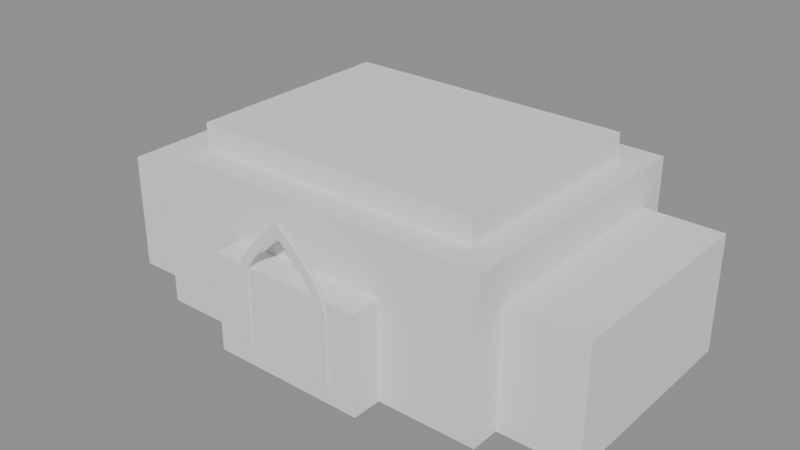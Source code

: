 # Source: 00006.blend  (saved by Blender 4.5.90; exported with 4.5.12 LTS)
import bpy
from mathutils import Matrix  # noqa: F401  (used for matrix-valued properties, if any)

bpy.ops.wm.read_factory_settings(use_empty=True)
scene = bpy.context.scene
scene.name = 'Scene'

# ---- meshes
me_cube = bpy.data.meshes.new('Cube')
me_cube.from_pydata([(-1.0, -1.0, -1.0), (-1.0, -1.0, 1.0), (-1.0, 1.0, -1.0), (-1.0, 1.0, 1.0), (1.0, -1.0, -1.0), (1.0, -1.0, 1.0), (1.0, 1.0, -1.0), (1.0, 1.0, 1.0)], [], [(0, 1, 3, 2), (2, 3, 7, 6), (6, 7, 5, 4), (4, 5, 1, 0), (2, 6, 4, 0), (7, 3, 1, 5)])
_uv = me_cube.uv_layers.new(name='UVMap')
_uv.uv.foreach_set('vector', [0.375, 0.0, 0.625, 0.0, 0.625, 0.25, 0.375, 0.25, 0.375, 0.25, 0.625, 0.25, 0.625, 0.5, 0.375, 0.5, 0.375, 0.5, 0.625, 0.5, 0.625, 0.75, 0.375, 0.75, 0.375, 0.75, 0.625, 0.75, 0.625, 1.0, 0.375, 1.0, 0.125, 0.5, 0.375, 0.5, 0.375, 0.75, 0.125, 0.75, 0.625, 0.5, 0.875, 0.5, 0.875, 0.75, 0.625, 0.75])
me_cube.update()
me_cube_001 = bpy.data.meshes.new('Cube.001')
me_cube_001.from_pydata([(-1.0, -1.0, -1.0), (-1.0, -1.0, 1.0), (-1.0, 1.0, -1.0), (-1.0, 1.0, 1.0), (1.0, -1.0, -1.0), (1.0, -1.0, 1.0), (1.0, 1.0, -1.0), (1.0, 1.0, 1.0)], [], [(0, 1, 3, 2), (2, 3, 7, 6), (6, 7, 5, 4), (4, 5, 1, 0), (2, 6, 4, 0), (7, 3, 1, 5)])
_uv = me_cube_001.uv_layers.new(name='UVMap')
_uv.uv.foreach_set('vector', [0.375, 0.0, 0.625, 0.0, 0.625, 0.25, 0.375, 0.25, 0.375, 0.25, 0.625, 0.25, 0.625, 0.5, 0.375, 0.5, 0.375, 0.5, 0.625, 0.5, 0.625, 0.75, 0.375, 0.75, 0.375, 0.75, 0.625, 0.75, 0.625, 1.0, 0.375, 1.0, 0.125, 0.5, 0.375, 0.5, 0.375, 0.75, 0.125, 0.75, 0.625, 0.5, 0.875, 0.5, 0.875, 0.75, 0.625, 0.75])
me_cube_001.update()
me_cube_002 = bpy.data.meshes.new('Cube.002')
me_cube_002.from_pydata([(-1.0, -1.0, -1.0), (-1.0, -1.0, 1.0), (-1.0, 1.0, -1.0), (-1.0, 1.0, 1.0), (1.0, -1.0, -1.0), (1.0, -1.0, 1.0), (1.0, 1.0, -1.0), (1.0, 1.0, 1.0)], [], [(0, 1, 3, 2), (2, 3, 7, 6), (6, 7, 5, 4), (4, 5, 1, 0), (2, 6, 4, 0), (7, 3, 1, 5)])
_uv = me_cube_002.uv_layers.new(name='UVMap')
_uv.uv.foreach_set('vector', [0.375, 0.0, 0.625, 0.0, 0.625, 0.25, 0.375, 0.25, 0.375, 0.25, 0.625, 0.25, 0.625, 0.5, 0.375, 0.5, 0.375, 0.5, 0.625, 0.5, 0.625, 0.75, 0.375, 0.75, 0.375, 0.75, 0.625, 0.75, 0.625, 1.0, 0.375, 1.0, 0.125, 0.5, 0.375, 0.5, 0.375, 0.75, 0.125, 0.75, 0.625, 0.5, 0.875, 0.5, 0.875, 0.75, 0.625, 0.75])
me_cube_002.update()
me_cube_003 = bpy.data.meshes.new('Cube.003')
me_cube_003.from_pydata([(-1.0, -1.0, -1.0), (-1.0, -1.0, 1.0), (-1.0, 1.0, -1.0), (-1.0, 1.0, 1.0), (1.0, -1.0, -1.0), (1.0, -1.0, 1.0), (1.0, 1.0, -1.0), (1.0, 1.0, 1.0)], [], [(0, 1, 3, 2), (2, 3, 7, 6), (6, 7, 5, 4), (4, 5, 1, 0), (2, 6, 4, 0), (7, 3, 1, 5)])
_uv = me_cube_003.uv_layers.new(name='UVMap')
_uv.uv.foreach_set('vector', [0.375, 0.0, 0.625, 0.0, 0.625, 0.25, 0.375, 0.25, 0.375, 0.25, 0.625, 0.25, 0.625, 0.5, 0.375, 0.5, 0.375, 0.5, 0.625, 0.5, 0.625, 0.75, 0.375, 0.75, 0.375, 0.75, 0.625, 0.75, 0.625, 1.0, 0.375, 1.0, 0.125, 0.5, 0.375, 0.5, 0.375, 0.75, 0.125, 0.75, 0.625, 0.5, 0.875, 0.5, 0.875, 0.75, 0.625, 0.75])
me_cube_003.update()
me_dwarika_mainentrancearch = bpy.data.meshes.new('Dwarika_MainEntranceArch')
me_dwarika_mainentrancearch.from_pydata([(-1.0, -0.15, 0.0), (-1.0, -0.15, 1.6), (-0.9375, -0.15, 1.831), (-0.875, -0.15, 1.962), (-0.8125, -0.15, 2.072), (-0.75, -0.15, 2.169), (-0.6875, -0.15, 2.257), (-0.625, -0.15, 2.34), (-0.5625, -0.15, 2.418), (-0.5, -0.15, 2.492), (-0.4375, -0.15, 2.563), (-0.375, -0.15, 2.631), (-0.3125, -0.15, 2.697), (-0.25, -0.15, 2.761), (-0.1875, -0.15, 2.823), (-0.125, -0.15, 2.884), (-0.0625, -0.15, 2.942), (0.0, -0.15, 3.0), (0.0625, -0.15, 2.942), (0.125, -0.15, 2.884), (0.1875, -0.15, 2.823), (0.25, -0.15, 2.761), (0.3125, -0.15, 2.697), (0.375, -0.15, 2.631), (0.4375, -0.15, 2.563), (0.5, -0.15, 2.492), (0.5625, -0.15, 2.418), (0.625, -0.15, 2.34), (0.6875, -0.15, 2.257), (0.75, -0.15, 2.169), (0.8125, -0.15, 2.072), (0.875, -0.15, 1.962), (0.9375, -0.15, 1.831), (1.0, -0.15, 1.6), (1.0, -0.15, 0.0), (-0.8, -0.15, 0.0), (-0.8, -0.15, 1.6), (-0.75, -0.15, 1.781), (-0.7, -0.15, 1.885), (-0.65, -0.15, 1.971), (-0.6, -0.15, 2.047), (-0.55, -0.15, 2.116), (-0.5, -0.15, 2.181), (-0.45, -0.15, 2.243), (-0.4, -0.15, 2.301), (-0.35, -0.15, 2.357), (-0.3, -0.15, 2.41), (-0.25, -0.15, 2.462), (-0.2, -0.15, 2.512), (-0.15, -0.15, 2.561), (-0.1, -0.15, 2.609), (-0.05, -0.15, 2.655), (0.0, -0.15, 2.7), (0.05, -0.15, 2.655), (0.1, -0.15, 2.609), (0.15, -0.15, 2.561), (0.2, -0.15, 2.512), (0.25, -0.15, 2.462), (0.3, -0.15, 2.41), (0.35, -0.15, 2.357), (0.4, -0.15, 2.301), (0.45, -0.15, 2.243), (0.5, -0.15, 2.181), (0.55, -0.15, 2.116), (0.6, -0.15, 2.047), (0.65, -0.15, 1.971), (0.7, -0.15, 1.885), (0.75, -0.15, 1.781), (0.8, -0.15, 1.6), (0.8, -0.15, 0.0), (-1.0, 0.15, 0.0), (-1.0, 0.15, 1.6), (-0.9375, 0.15, 1.831), (-0.875, 0.15, 1.962), (-0.8125, 0.15, 2.072), (-0.75, 0.15, 2.169), (-0.6875, 0.15, 2.257), (-0.625, 0.15, 2.34), (-0.5625, 0.15, 2.418), (-0.5, 0.15, 2.492), (-0.4375, 0.15, 2.563), (-0.375, 0.15, 2.631), (-0.3125, 0.15, 2.697), (-0.25, 0.15, 2.761), (-0.1875, 0.15, 2.823), (-0.125, 0.15, 2.884), (-0.0625, 0.15, 2.942), (0.0, 0.15, 3.0), (0.0625, 0.15, 2.942), (0.125, 0.15, 2.884), (0.1875, 0.15, 2.823), (0.25, 0.15, 2.761), (0.3125, 0.15, 2.697), (0.375, 0.15, 2.631), (0.4375, 0.15, 2.563), (0.5, 0.15, 2.492), (0.5625, 0.15, 2.418), (0.625, 0.15, 2.34), (0.6875, 0.15, 2.257), (0.75, 0.15, 2.169), (0.8125, 0.15, 2.072), (0.875, 0.15, 1.962), (0.9375, 0.15, 1.831), (1.0, 0.15, 1.6), (1.0, 0.15, 0.0), (-0.8, 0.15, 0.0), (-0.8, 0.15, 1.6), (-0.75, 0.15, 1.781), (-0.7, 0.15, 1.885), (-0.65, 0.15, 1.971), (-0.6, 0.15, 2.047), (-0.55, 0.15, 2.116), (-0.5, 0.15, 2.181), (-0.45, 0.15, 2.243), (-0.4, 0.15, 2.301), (-0.35, 0.15, 2.357), (-0.3, 0.15, 2.41), (-0.25, 0.15, 2.462), (-0.2, 0.15, 2.512), (-0.15, 0.15, 2.561), (-0.1, 0.15, 2.609), (-0.05, 0.15, 2.655), (0.0, 0.15, 2.7), (0.05, 0.15, 2.655), (0.1, 0.15, 2.609), (0.15, 0.15, 2.561), (0.2, 0.15, 2.512), (0.25, 0.15, 2.462), (0.3, 0.15, 2.41), (0.35, 0.15, 2.357), (0.4, 0.15, 2.301), (0.45, 0.15, 2.243), (0.5, 0.15, 2.181), (0.55, 0.15, 2.116), (0.6, 0.15, 2.047), (0.65, 0.15, 1.971), (0.7, 0.15, 1.885), (0.75, 0.15, 1.781), (0.8, 0.15, 1.6), (0.8, 0.15, 0.0)], [], [(0, 1, 36, 35), (70, 105, 106, 71), (0, 70, 71, 1), (35, 36, 106, 105), (1, 2, 37, 36), (71, 106, 107, 72), (1, 71, 72, 2), (36, 37, 107, 106), (2, 3, 38, 37), (72, 107, 108, 73), (2, 72, 73, 3), (37, 38, 108, 107), (3, 4, 39, 38), (73, 108, 109, 74), (3, 73, 74, 4), (38, 39, 109, 108), (4, 5, 40, 39), (74, 109, 110, 75), (4, 74, 75, 5), (39, 40, 110, 109), (5, 6, 41, 40), (75, 110, 111, 76), (5, 75, 76, 6), (40, 41, 111, 110), (6, 7, 42, 41), (76, 111, 112, 77), (6, 76, 77, 7), (41, 42, 112, 111), (7, 8, 43, 42), (77, 112, 113, 78), (7, 77, 78, 8), (42, 43, 113, 112), (8, 9, 44, 43), (78, 113, 114, 79), (8, 78, 79, 9), (43, 44, 114, 113), (9, 10, 45, 44), (79, 114, 115, 80), (9, 79, 80, 10), (44, 45, 115, 114), (10, 11, 46, 45), (80, 115, 116, 81), (10, 80, 81, 11), (45, 46, 116, 115), (11, 12, 47, 46), (81, 116, 117, 82), (11, 81, 82, 12), (46, 47, 117, 116), (12, 13, 48, 47), (82, 117, 118, 83), (12, 82, 83, 13), (47, 48, 118, 117), (13, 14, 49, 48), (83, 118, 119, 84), (13, 83, 84, 14), (48, 49, 119, 118), (14, 15, 50, 49), (84, 119, 120, 85), (14, 84, 85, 15), (49, 50, 120, 119), (15, 16, 51, 50), (85, 120, 121, 86), (15, 85, 86, 16), (50, 51, 121, 120), (16, 17, 52, 51), (86, 121, 122, 87), (16, 86, 87, 17), (51, 52, 122, 121), (17, 18, 53, 52), (87, 122, 123, 88), (17, 87, 88, 18), (52, 53, 123, 122), (18, 19, 54, 53), (88, 123, 124, 89), (18, 88, 89, 19), (53, 54, 124, 123), (19, 20, 55, 54), (89, 124, 125, 90), (19, 89, 90, 20), (54, 55, 125, 124), (20, 21, 56, 55), (90, 125, 126, 91), (20, 90, 91, 21), (55, 56, 126, 125), (21, 22, 57, 56), (91, 126, 127, 92), (21, 91, 92, 22), (56, 57, 127, 126), (22, 23, 58, 57), (92, 127, 128, 93), (22, 92, 93, 23), (57, 58, 128, 127), (23, 24, 59, 58), (93, 128, 129, 94), (23, 93, 94, 24), (58, 59, 129, 128), (24, 25, 60, 59), (94, 129, 130, 95), (24, 94, 95, 25), (59, 60, 130, 129), (25, 26, 61, 60), (95, 130, 131, 96), (25, 95, 96, 26), (60, 61, 131, 130), (26, 27, 62, 61), (96, 131, 132, 97), (26, 96, 97, 27), (61, 62, 132, 131), (27, 28, 63, 62), (97, 132, 133, 98), (27, 97, 98, 28), (62, 63, 133, 132), (28, 29, 64, 63), (98, 133, 134, 99), (28, 98, 99, 29), (63, 64, 134, 133), (29, 30, 65, 64), (99, 134, 135, 100), (29, 99, 100, 30), (64, 65, 135, 134), (30, 31, 66, 65), (100, 135, 136, 101), (30, 100, 101, 31), (65, 66, 136, 135), (31, 32, 67, 66), (101, 136, 137, 102), (31, 101, 102, 32), (66, 67, 137, 136), (32, 33, 68, 67), (102, 137, 138, 103), (32, 102, 103, 33), (67, 68, 138, 137), (33, 34, 69, 68), (103, 138, 139, 104), (33, 103, 104, 34), (68, 69, 139, 138), (0, 35, 105, 70), (34, 104, 139, 69)])
me_dwarika_mainentrancearch.update()
me_cube_004 = bpy.data.meshes.new('Cube.004')
me_cube_004.from_pydata([(-1.0, -1.0, -1.0), (-1.0, -1.0, 1.0), (-1.0, 1.0, -1.0), (-1.0, 1.0, 1.0), (1.0, -1.0, -1.0), (1.0, -1.0, 1.0), (1.0, 1.0, -1.0), (1.0, 1.0, 1.0)], [], [(0, 1, 3, 2), (2, 3, 7, 6), (6, 7, 5, 4), (4, 5, 1, 0), (2, 6, 4, 0), (7, 3, 1, 5)])
_uv = me_cube_004.uv_layers.new(name='UVMap')
_uv.uv.foreach_set('vector', [0.375, 0.0, 0.625, 0.0, 0.625, 0.25, 0.375, 0.25, 0.375, 0.25, 0.625, 0.25, 0.625, 0.5, 0.375, 0.5, 0.375, 0.5, 0.625, 0.5, 0.625, 0.75, 0.375, 0.75, 0.375, 0.75, 0.625, 0.75, 0.625, 1.0, 0.375, 1.0, 0.125, 0.5, 0.375, 0.5, 0.375, 0.75, 0.125, 0.75, 0.625, 0.5, 0.875, 0.5, 0.875, 0.75, 0.625, 0.75])
me_cube_004.update()

# ---- objects
ob_dwarika_headquarters_main = bpy.data.objects.new('Dwarika_Headquarters_Main', me_cube)
ob_dwarika_headquarters_leftwing = bpy.data.objects.new('Dwarika_Headquarters_LeftWing', me_cube_001)
ob_dwarika_headquarters_rightwing = bpy.data.objects.new('Dwarika_Headquarters_RightWing', me_cube_002)
ob_dwarika_headquarters_entrance = bpy.data.objects.new('Dwarika_Headquarters_Entrance', me_cube_003)
ob_dwarika_mainentrancearch = bpy.data.objects.new('Dwarika_MainEntranceArch', me_dwarika_mainentrancearch)
ob_dwarika_upperfloor = bpy.data.objects.new('Dwarika_UpperFloor', me_cube_004)

# ---- transforms, parenting, visibility, modifiers, constraints
ob_dwarika_headquarters_main.location = (0.0, 0.0, 8.0)
ob_dwarika_headquarters_main.scale = (18.0, 14.0, 8.0)
ob_dwarika_headquarters_leftwing.location = (-22.0, 0.0, 6.0)
ob_dwarika_headquarters_leftwing.scale = (4.0, 11.0, 6.0)
ob_dwarika_headquarters_rightwing.location = (22.0, 0.0, 6.0)
ob_dwarika_headquarters_rightwing.scale = (4.0, 11.0, 6.0)
ob_dwarika_headquarters_entrance.location = (0.0, -15.0, 5.0)
ob_dwarika_headquarters_entrance.scale = (8.0, 2.0, 5.0)
ob_dwarika_mainentrancearch.location = (0.0, -17.0, 2.0)
ob_dwarika_mainentrancearch.scale = (5.0, 1.0, 4.5)
ob_dwarika_upperfloor.location = (0.0, 0.0, 17.0)
ob_dwarika_upperfloor.scale = (15.0, 11.0, 1.5)

# ---- collection membership
scene.collection.objects.link(ob_dwarika_headquarters_main)
scene.collection.objects.link(ob_dwarika_headquarters_leftwing)
scene.collection.objects.link(ob_dwarika_headquarters_rightwing)
scene.collection.objects.link(ob_dwarika_headquarters_entrance)
scene.collection.objects.link(ob_dwarika_mainentrancearch)
scene.collection.objects.link(ob_dwarika_upperfloor)

# ---- scene / render settings (as saved in the file)
scene.frame_start = 1; scene.frame_end = 250; scene.frame_set(1)
scene.render.engine = 'BLENDER_EEVEE_NEXT'
bpy.context.view_layer.update()

# ---- added for rendering (the .blend has no active camera and no usable light): camera, sun + grey world if the file has none
cam_auto = bpy.data.cameras.new('AutoCamera')
cam_auto.lens = 50.0
cam_auto.sensor_width = 36.0
cam_auto.clip_end = 1029.08
ob_auto_camera = bpy.data.objects.new('AutoCamera', cam_auto)
scene.collection.objects.link(ob_auto_camera)
ob_auto_camera.location = (58.6374, -71.9399, 56.16)
ob_auto_camera.rotation_euler = (1.09748, -7.21219e-08, 0.694738)
scene.camera = ob_auto_camera
light_auto_sun = bpy.data.lights.new('AutoSun', 'SUN')
light_auto_sun.energy = 3.0
light_auto_sun.angle = 0.0523599
ob_auto_sun = bpy.data.objects.new('AutoSun', light_auto_sun)
scene.collection.objects.link(ob_auto_sun)
ob_auto_sun.rotation_euler = (0.872665, 0.174533, 0.523599)
if scene.world is None:
    world_auto = bpy.data.worlds.new('AutoWorld')
    world_auto.color = (0.3, 0.3, 0.3)
    scene.world = world_auto
bpy.context.view_layer.update()

